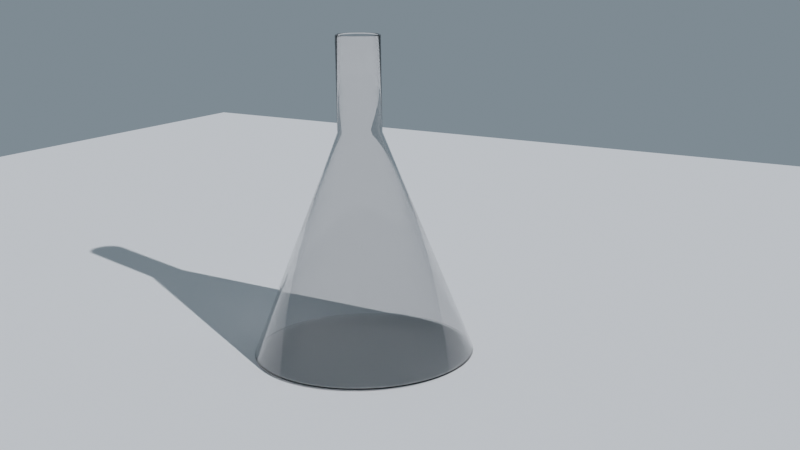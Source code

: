 # Source: beaker_2.blend  (saved by Blender 3.4.6; exported with 4.5.12 LTS)
import bpy
from mathutils import Matrix  # noqa: F401  (used for matrix-valued properties, if any)

bpy.ops.wm.read_factory_settings(use_empty=True)
scene = bpy.context.scene
scene.name = 'Scene'

# ---- collections
col_collection = bpy.data.collections.new('Collection'); scene.collection.children.link(col_collection)

# ---- materials (node trees are filled in below, after node groups)
mat_material_001 = bpy.data.materials.new('Material.001')

# ---- material node trees
mat_material_001.use_nodes = True; mat_material_001.node_tree.nodes.clear()
_N = mat_material_001.node_tree.nodes; _L = mat_material_001.node_tree.links
n0 = _N.new('ShaderNodeBsdfPrincipled'); n0.name = 'Principled BSDF'; n0.location = (10, 300)
n0.distribution = 'GGX'
n0.subsurface_method = 'RANDOM_WALK_SKIN'
n0.inputs[2].default_value = 0.0
n0.inputs[3].default_value = 1.45
n0.inputs[18].default_value = 1.0
n0.inputs[27].default_value = (0.0, 0.0, 0.0, 1.0)
n0.inputs[28].default_value = 1.0
n1 = _N.new('ShaderNodeOutputMaterial'); n1.name = 'Material Output'; n1.location = (300, 300)
_L.new(n0.outputs[0], n1.inputs[0])
n1.is_active_output = True

# ---- world
world_world = bpy.data.worlds.new('World'); scene.world = world_world
world_world.use_nodes = True; world_world.node_tree.nodes.clear()
_N = world_world.node_tree.nodes; _L = world_world.node_tree.links
n0 = _N.new('ShaderNodeOutputWorld'); n0.name = 'World Output'; n0.location = (300, 300)
n1 = _N.new('ShaderNodeBackground'); n1.name = 'Background'; n1.location = (10, 300)
n1.inputs[0].default_value = (0.08426, 0.1077, 0.126, 1.0)
n1.inputs[1].default_value = 2.1
n2 = _N.new('ShaderNodeBackground'); n2.name = 'Background.001'; n2.location = (110, 260)
n2.inputs[0].default_value = (0.8, 0.351, 0.33, 1.0)
_L.new(n1.outputs[0], n0.inputs[0])
_L.new(n2.outputs[0], n0.inputs[1])
n0.is_active_output = True
world_world.use_eevee_finite_volume = True
world_world.color = (0.05088, 0.05088, 0.05088)
world_world.use_sun_shadow = False
world_world.sun_shadow_jitter_overblur = 0.0

# ---- cameras
cam_camera_001 = bpy.data.cameras.new('Camera.001')
cam_camera_001.shift_x = -0.06
cam_camera_001.shift_y = 0.05

# ---- lights
light_sun = bpy.data.lights.new('Sun', 'SUN')
light_sun.color = (0.9163, 0.9369, 1.0)
light_sun.transmission_factor = 0.0
light_sun.energy = 4.25
light_sun.shadow_soft_size = 0.125

# ---- meshes
me_cylinder = bpy.data.meshes.new('Cylinder')
me_cylinder.from_pydata([(0.0, 1.0, -1.0), (-1.712e-09, 0.1956, 1.0), (0.07473, 0.9972, -1.0), (0.01462, 0.1951, 1.0), (0.149, 0.9888, -1.0), (0.02916, 0.1935, 1.0), (0.2225, 0.9749, -1.0), (0.04354, 0.1907, 1.0), (0.2948, 0.9556, -1.0), (0.05767, 0.187, 1.0), (0.3653, 0.9309, -1.0), (0.07148, 0.1821, 1.0), (0.4339, 0.901, -1.0), (0.08489, 0.1763, 1.0), (0.5, 0.866, -1.0), (0.09782, 0.1694, 1.0), (0.5633, 0.8262, -1.0), (0.1102, 0.1617, 1.0), (0.6235, 0.7818, -1.0), (0.122, 0.153, 1.0), (0.6802, 0.7331, -1.0), (0.1331, 0.1434, 1.0), (0.7331, 0.6802, -1.0), (0.1434, 0.1331, 1.0), (0.7818, 0.6235, -1.0), (0.153, 0.122, 1.0), (0.8262, 0.5633, -1.0), (0.1617, 0.1102, 1.0), (0.866, 0.5, -1.0), (0.1694, 0.09782, 1.0), (0.901, 0.4339, -1.0), (0.1763, 0.08489, 1.0), (0.9309, 0.3653, -1.0), (0.1821, 0.07148, 1.0), (0.9556, 0.2948, -1.0), (0.187, 0.05767, 1.0), (0.9749, 0.2225, -1.0), (0.1907, 0.04354, 1.0), (0.9888, 0.149, -1.0), (0.1935, 0.02916, 1.0), (0.9972, 0.07473, -1.0), (0.1951, 0.01462, 1.0), (1.0, 0.0, -1.0), (0.1956, 3.995e-09, 1.0), (0.9972, -0.07473, -1.0), (0.1951, -0.01462, 1.0), (0.9888, -0.149, -1.0), (0.1935, -0.02916, 1.0), (0.9749, -0.2225, -1.0), (0.1907, -0.04354, 1.0), (0.9556, -0.2948, -1.0), (0.187, -0.05767, 1.0), (0.9309, -0.3653, -1.0), (0.1821, -0.07148, 1.0), (0.901, -0.4339, -1.0), (0.1763, -0.08489, 1.0), (0.866, -0.5, -1.0), (0.1694, -0.09782, 1.0), (0.8262, -0.5633, -1.0), (0.1617, -0.1102, 1.0), (0.7818, -0.6235, -1.0), (0.153, -0.122, 1.0), (0.7331, -0.6802, -1.0), (0.1434, -0.1331, 1.0), (0.6802, -0.7331, -1.0), (0.1331, -0.1434, 1.0), (0.6235, -0.7818, -1.0), (0.122, -0.153, 1.0), (0.5633, -0.8262, -1.0), (0.1102, -0.1617, 1.0), (0.5, -0.866, -1.0), (0.09782, -0.1694, 1.0), (0.4339, -0.901, -1.0), (0.08489, -0.1763, 1.0), (0.3653, -0.9309, -1.0), (0.07148, -0.1821, 1.0), (0.2948, -0.9556, -1.0), (0.05767, -0.187, 1.0), (0.2225, -0.9749, -1.0), (0.04354, -0.1907, 1.0), (0.149, -0.9888, -1.0), (0.02916, -0.1935, 1.0), (0.07473, -0.9972, -1.0), (0.01462, -0.1951, 1.0), (0.0, -1.0, -1.0), (-1.712e-09, -0.1956, 1.0), (-0.07473, -0.9972, -1.0), (-0.01462, -0.1951, 1.0), (-0.149, -0.9888, -1.0), (-0.02916, -0.1935, 1.0), (-0.2225, -0.9749, -1.0), (-0.04354, -0.1907, 1.0), (-0.2948, -0.9556, -1.0), (-0.05767, -0.187, 1.0), (-0.3653, -0.9309, -1.0), (-0.07148, -0.1821, 1.0), (-0.4339, -0.901, -1.0), (-0.08489, -0.1763, 1.0), (-0.5, -0.866, -1.0), (-0.09782, -0.1694, 1.0), (-0.5633, -0.8262, -1.0), (-0.1102, -0.1617, 1.0), (-0.6235, -0.7818, -1.0), (-0.122, -0.153, 1.0), (-0.6802, -0.7331, -1.0), (-0.1331, -0.1434, 1.0), (-0.7331, -0.6802, -1.0), (-0.1434, -0.1331, 1.0), (-0.7818, -0.6235, -1.0), (-0.153, -0.122, 1.0), (-0.8262, -0.5633, -1.0), (-0.1617, -0.1102, 1.0), (-0.866, -0.5, -1.0), (-0.1694, -0.09782, 1.0), (-0.901, -0.4339, -1.0), (-0.1763, -0.08489, 1.0), (-0.9309, -0.3653, -1.0), (-0.1821, -0.07148, 1.0), (-0.9556, -0.2948, -1.0), (-0.187, -0.05767, 1.0), (-0.9749, -0.2225, -1.0), (-0.1907, -0.04354, 1.0), (-0.9888, -0.149, -1.0), (-0.1935, -0.02916, 1.0), (-0.9972, -0.07473, -1.0), (-0.1951, -0.01462, 1.0), (-1.0, 0.0, -1.0), (-0.1956, 3.995e-09, 1.0), (-0.9972, 0.07473, -1.0), (-0.1951, 0.01462, 1.0), (-0.9888, 0.149, -1.0), (-0.1935, 0.02916, 1.0), (-0.9749, 0.2225, -1.0), (-0.1907, 0.04354, 1.0), (-0.9556, 0.2948, -1.0), (-0.187, 0.05767, 1.0), (-0.9309, 0.3653, -1.0), (-0.1821, 0.07148, 1.0), (-0.901, 0.4339, -1.0), (-0.1763, 0.08489, 1.0), (-0.866, 0.5, -1.0), (-0.1694, 0.09782, 1.0), (-0.8262, 0.5633, -1.0), (-0.1617, 0.1102, 1.0), (-0.7818, 0.6235, -1.0), (-0.153, 0.122, 1.0), (-0.7331, 0.6802, -1.0), (-0.1434, 0.1331, 1.0), (-0.6802, 0.7331, -1.0), (-0.1331, 0.1434, 1.0), (-0.6235, 0.7818, -1.0), (-0.122, 0.153, 1.0), (-0.5633, 0.8262, -1.0), (-0.1102, 0.1617, 1.0), (-0.5, 0.866, -1.0), (-0.09782, 0.1694, 1.0), (-0.4339, 0.901, -1.0), (-0.08489, 0.1763, 1.0), (-0.3653, 0.9309, -1.0), (-0.07148, 0.1821, 1.0), (-0.2948, 0.9556, -1.0), (-0.05767, 0.187, 1.0), (-0.2225, 0.9749, -1.0), (-0.04354, 0.1907, 1.0), (-0.149, 0.9888, -1.0), (-0.02916, 0.1935, 1.0), (-0.07473, 0.9972, -1.0), (-0.01462, 0.1951, 1.0), (-1.712e-09, 0.1956, 1.835), (0.01462, 0.1951, 1.835), (0.02916, 0.1935, 1.835), (0.04354, 0.1907, 1.835), (0.05767, 0.187, 1.835), (0.07148, 0.1821, 1.835), (0.08489, 0.1763, 1.835), (0.09782, 0.1694, 1.835), (0.1102, 0.1617, 1.835), (0.122, 0.153, 1.835), (0.1331, 0.1434, 1.835), (0.1434, 0.1331, 1.835), (0.153, 0.122, 1.835), (0.1617, 0.1102, 1.835), (0.1694, 0.09782, 1.835), (0.1763, 0.08489, 1.835), (0.1821, 0.07148, 1.835), (0.187, 0.05767, 1.835), (0.1907, 0.04354, 1.835), (0.1935, 0.02916, 1.835), (0.1951, 0.01462, 1.835), (0.1956, 3.995e-09, 1.835), (0.1951, -0.01462, 1.835), (0.1935, -0.02916, 1.835), (0.1907, -0.04354, 1.835), (0.187, -0.05767, 1.835), (0.1821, -0.07148, 1.835), (0.1763, -0.08489, 1.835), (0.1694, -0.09782, 1.835), (0.1617, -0.1102, 1.835), (0.153, -0.122, 1.835), (0.1434, -0.1331, 1.835), (0.1331, -0.1434, 1.835), (0.122, -0.153, 1.835), (0.1102, -0.1617, 1.835), (0.09782, -0.1694, 1.835), (0.08489, -0.1763, 1.835), (0.07148, -0.1821, 1.835), (0.05767, -0.187, 1.835), (0.04354, -0.1907, 1.835), (0.02916, -0.1935, 1.835), (0.01462, -0.1951, 1.835), (-1.712e-09, -0.1956, 1.835), (-0.01462, -0.1951, 1.835), (-0.02916, -0.1935, 1.835), (-0.04354, -0.1907, 1.835), (-0.05767, -0.187, 1.835), (-0.07148, -0.1821, 1.835), (-0.08489, -0.1763, 1.835), (-0.09782, -0.1694, 1.835), (-0.1102, -0.1617, 1.835), (-0.122, -0.153, 1.835), (-0.1331, -0.1434, 1.835), (-0.1434, -0.1331, 1.835), (-0.153, -0.122, 1.835), (-0.1617, -0.1102, 1.835), (-0.1694, -0.09782, 1.835), (-0.1763, -0.08489, 1.835), (-0.1821, -0.07148, 1.835), (-0.187, -0.05767, 1.835), (-0.1907, -0.04354, 1.835), (-0.1935, -0.02916, 1.835), (-0.1951, -0.01462, 1.835), (-0.1956, 3.995e-09, 1.835), (-0.1951, 0.01462, 1.835), (-0.1935, 0.02916, 1.835), (-0.1907, 0.04354, 1.835), (-0.187, 0.05767, 1.835), (-0.1821, 0.07148, 1.835), (-0.1763, 0.08489, 1.835), (-0.1694, 0.09782, 1.835), (-0.1617, 0.1102, 1.835), (-0.153, 0.122, 1.835), (-0.1434, 0.1331, 1.835), (-0.1331, 0.1434, 1.835), (-0.122, 0.153, 1.835), (-0.1102, 0.1617, 1.835), (-0.09782, 0.1694, 1.835), (-0.08489, 0.1763, 1.835), (-0.07148, 0.1821, 1.835), (-0.05767, 0.187, 1.835), (-0.04354, 0.1907, 1.835), (-0.02916, 0.1935, 1.835), (-0.01462, 0.1951, 1.835)], [], [(0, 1, 3, 2), (2, 3, 5, 4), (4, 5, 7, 6), (6, 7, 9, 8), (8, 9, 11, 10), (10, 11, 13, 12), (12, 13, 15, 14), (14, 15, 17, 16), (16, 17, 19, 18), (18, 19, 21, 20), (20, 21, 23, 22), (22, 23, 25, 24), (24, 25, 27, 26), (26, 27, 29, 28), (28, 29, 31, 30), (30, 31, 33, 32), (32, 33, 35, 34), (34, 35, 37, 36), (36, 37, 39, 38), (38, 39, 41, 40), (40, 41, 43, 42), (42, 43, 45, 44), (44, 45, 47, 46), (46, 47, 49, 48), (48, 49, 51, 50), (50, 51, 53, 52), (52, 53, 55, 54), (54, 55, 57, 56), (56, 57, 59, 58), (58, 59, 61, 60), (60, 61, 63, 62), (62, 63, 65, 64), (64, 65, 67, 66), (66, 67, 69, 68), (68, 69, 71, 70), (70, 71, 73, 72), (72, 73, 75, 74), (74, 75, 77, 76), (76, 77, 79, 78), (78, 79, 81, 80), (80, 81, 83, 82), (82, 83, 85, 84), (84, 85, 87, 86), (86, 87, 89, 88), (88, 89, 91, 90), (90, 91, 93, 92), (92, 93, 95, 94), (94, 95, 97, 96), (96, 97, 99, 98), (98, 99, 101, 100), (100, 101, 103, 102), (102, 103, 105, 104), (104, 105, 107, 106), (106, 107, 109, 108), (108, 109, 111, 110), (110, 111, 113, 112), (112, 113, 115, 114), (114, 115, 117, 116), (116, 117, 119, 118), (118, 119, 121, 120), (120, 121, 123, 122), (122, 123, 125, 124), (124, 125, 127, 126), (126, 127, 129, 128), (128, 129, 131, 130), (130, 131, 133, 132), (132, 133, 135, 134), (134, 135, 137, 136), (136, 137, 139, 138), (138, 139, 141, 140), (140, 141, 143, 142), (142, 143, 145, 144), (144, 145, 147, 146), (146, 147, 149, 148), (148, 149, 151, 150), (150, 151, 153, 152), (152, 153, 155, 154), (154, 155, 157, 156), (156, 157, 159, 158), (158, 159, 161, 160), (160, 161, 163, 162), (162, 163, 165, 164), (164, 165, 167, 166), (166, 167, 1, 0), (0, 2, 4, 6, 8, 10, 12, 14, 16, 18, 20, 22, 24, 26, 28, 30, 32, 34, 36, 38, 40, 42, 44, 46, 48, 50, 52, 54, 56, 58, 60, 62, 64, 66, 68, 70, 72, 74, 76, 78, 80, 82, 84, 86, 88, 90, 92, 94, 96, 98, 100, 102, 104, 106, 108, 110, 112, 114, 116, 118, 120, 122, 124, 126, 128, 130, 132, 134, 136, 138, 140, 142, 144, 146, 148, 150, 152, 154, 156, 158, 160, 162, 164, 166), (137, 135, 235, 236), (15, 13, 174, 175), (85, 83, 209, 210), (155, 153, 244, 245), (33, 31, 183, 184), (103, 101, 218, 219), (51, 49, 192, 193), (121, 119, 227, 228), (69, 67, 201, 202), (139, 137, 236, 237), (17, 15, 175, 176), (87, 85, 210, 211), (157, 155, 245, 246), (35, 33, 184, 185), (105, 103, 219, 220), (53, 51, 193, 194), (123, 121, 228, 229), (71, 69, 202, 203), (141, 139, 237, 238), (19, 17, 176, 177), (89, 87, 211, 212), (159, 157, 246, 247), (37, 35, 185, 186), (107, 105, 220, 221), (3, 1, 168, 169), (55, 53, 194, 195), (125, 123, 229, 230), (73, 71, 203, 204), (143, 141, 238, 239), (21, 19, 177, 178), (91, 89, 212, 213), (161, 159, 247, 248), (39, 37, 186, 187), (109, 107, 221, 222), (57, 55, 195, 196), (127, 125, 230, 231), (5, 3, 169, 170), (75, 73, 204, 205), (145, 143, 239, 240), (23, 21, 178, 179), (93, 91, 213, 214), (163, 161, 248, 249), (41, 39, 187, 188), (111, 109, 222, 223), (59, 57, 196, 197), (129, 127, 231, 232), (7, 5, 170, 171), (77, 75, 205, 206), (147, 145, 240, 241), (25, 23, 179, 180), (95, 93, 214, 215), (165, 163, 249, 250), (43, 41, 188, 189), (113, 111, 223, 224), (61, 59, 197, 198), (131, 129, 232, 233), (9, 7, 171, 172), (79, 77, 206, 207), (149, 147, 241, 242), (27, 25, 180, 181), (97, 95, 215, 216), (167, 165, 250, 251), (45, 43, 189, 190), (115, 113, 224, 225), (63, 61, 198, 199), (133, 131, 233, 234), (11, 9, 172, 173), (81, 79, 207, 208), (151, 149, 242, 243), (29, 27, 181, 182), (99, 97, 216, 217), (1, 167, 251, 168), (47, 45, 190, 191), (117, 115, 225, 226), (65, 63, 199, 200), (135, 133, 234, 235), (13, 11, 173, 174), (83, 81, 208, 209), (153, 151, 243, 244), (31, 29, 182, 183), (101, 99, 217, 218), (49, 47, 191, 192), (119, 117, 226, 227), (67, 65, 200, 201)])
me_cylinder.polygons.foreach_set('use_smooth', [True] * 169)
_uv = me_cylinder.uv_layers.new(name='UVMap')
_uv.uv.foreach_set('vector', [1.0, 0.5, 1.0, 1.0, 0.9881, 1.0, 0.9881, 0.5, 0.9881, 0.5, 0.9881, 1.0, 0.9762, 1.0, 0.9762, 0.5, 0.9762, 0.5, 0.9762, 1.0, 0.9643, 1.0, 0.9643, 0.5, 0.9643, 0.5, 0.9643, 1.0, 0.9524, 1.0, 0.9524, 0.5, 0.9524, 0.5, 0.9524, 1.0, 0.9405, 1.0, 0.9405, 0.5, 0.9405, 0.5, 0.9405, 1.0, 0.9286, 1.0, 0.9286, 0.5, 0.9286, 0.5, 0.9286, 1.0, 0.9167, 1.0, 0.9167, 0.5, 0.9167, 0.5, 0.9167, 1.0, 0.9048, 1.0, 0.9048, 0.5, 0.9048, 0.5, 0.9048, 1.0, 0.8929, 1.0, 0.8929, 0.5, 0.8929, 0.5, 0.8929, 1.0, 0.881, 1.0, 0.881, 0.5, 0.881, 0.5, 0.881, 1.0, 0.869, 1.0, 0.869, 0.5, 0.869, 0.5, 0.869, 1.0, 0.8571, 1.0, 0.8571, 0.5, 0.8571, 0.5, 0.8571, 1.0, 0.8452, 1.0, 0.8452, 0.5, 0.8452, 0.5, 0.8452, 1.0, 0.8333, 1.0, 0.8333, 0.5, 0.8333, 0.5, 0.8333, 1.0, 0.8214, 1.0, 0.8214, 0.5, 0.8214, 0.5, 0.8214, 1.0, 0.8095, 1.0, 0.8095, 0.5, 0.8095, 0.5, 0.8095, 1.0, 0.7976, 1.0, 0.7976, 0.5, 0.7976, 0.5, 0.7976, 1.0, 0.7857, 1.0, 0.7857, 0.5, 0.7857, 0.5, 0.7857, 1.0, 0.7738, 1.0, 0.7738, 0.5, 0.7738, 0.5, 0.7738, 1.0, 0.7619, 1.0, 0.7619, 0.5, 0.7619, 0.5, 0.7619, 1.0, 0.75, 1.0, 0.75, 0.5, 0.75, 0.5, 0.75, 1.0, 0.7381, 1.0, 0.7381, 0.5, 0.7381, 0.5, 0.7381, 1.0, 0.7262, 1.0, 0.7262, 0.5, 0.7262, 0.5, 0.7262, 1.0, 0.7143, 1.0, 0.7143, 0.5, 0.7143, 0.5, 0.7143, 1.0, 0.7024, 1.0, 0.7024, 0.5, 0.7024, 0.5, 0.7024, 1.0, 0.6905, 1.0, 0.6905, 0.5, 0.6905, 0.5, 0.6905, 1.0, 0.6786, 1.0, 0.6786, 0.5, 0.6786, 0.5, 0.6786, 1.0, 0.6667, 1.0, 0.6667, 0.5, 0.6667, 0.5, 0.6667, 1.0, 0.6548, 1.0, 0.6548, 0.5, 0.6548, 0.5, 0.6548, 1.0, 0.6429, 1.0, 0.6429, 0.5, 0.6429, 0.5, 0.6429, 1.0, 0.631, 1.0, 0.631, 0.5, 0.631, 0.5, 0.631, 1.0, 0.619, 1.0, 0.619, 0.5, 0.619, 0.5, 0.619, 1.0, 0.6071, 1.0, 0.6071, 0.5, 0.6071, 0.5, 0.6071, 1.0, 0.5952, 1.0, 0.5952, 0.5, 0.5952, 0.5, 0.5952, 1.0, 0.5833, 1.0, 0.5833, 0.5, 0.5833, 0.5, 0.5833, 1.0, 0.5714, 1.0, 0.5714, 0.5, 0.5714, 0.5, 0.5714, 1.0, 0.5595, 1.0, 0.5595, 0.5, 0.5595, 0.5, 0.5595, 1.0, 0.5476, 1.0, 0.5476, 0.5, 0.5476, 0.5, 0.5476, 1.0, 0.5357, 1.0, 0.5357, 0.5, 0.5357, 0.5, 0.5357, 1.0, 0.5238, 1.0, 0.5238, 0.5, 0.5238, 0.5, 0.5238, 1.0, 0.5119, 1.0, 0.5119, 0.5, 0.5119, 0.5, 0.5119, 1.0, 0.5, 1.0, 0.5, 0.5, 0.5, 0.5, 0.5, 1.0, 0.4881, 1.0, 0.4881, 0.5, 0.4881, 0.5, 0.4881, 1.0, 0.4762, 1.0, 0.4762, 0.5, 0.4762, 0.5, 0.4762, 1.0, 0.4643, 1.0, 0.4643, 0.5, 0.4643, 0.5, 0.4643, 1.0, 0.4524, 1.0, 0.4524, 0.5, 0.4524, 0.5, 0.4524, 1.0, 0.4405, 1.0, 0.4405, 0.5, 0.4405, 0.5, 0.4405, 1.0, 0.4286, 1.0, 0.4286, 0.5, 0.4286, 0.5, 0.4286, 1.0, 0.4167, 1.0, 0.4167, 0.5, 0.4167, 0.5, 0.4167, 1.0, 0.4048, 1.0, 0.4048, 0.5, 0.4048, 0.5, 0.4048, 1.0, 0.3929, 1.0, 0.3929, 0.5, 0.3929, 0.5, 0.3929, 1.0, 0.381, 1.0, 0.381, 0.5, 0.381, 0.5, 0.381, 1.0, 0.369, 1.0, 0.369, 0.5, 0.369, 0.5, 0.369, 1.0, 0.3571, 1.0, 0.3571, 0.5, 0.3571, 0.5, 0.3571, 1.0, 0.3452, 1.0, 0.3452, 0.5, 0.3452, 0.5, 0.3452, 1.0, 0.3333, 1.0, 0.3333, 0.5, 0.3333, 0.5, 0.3333, 1.0, 0.3214, 1.0, 0.3214, 0.5, 0.3214, 0.5, 0.3214, 1.0, 0.3095, 1.0, 0.3095, 0.5, 0.3095, 0.5, 0.3095, 1.0, 0.2976, 1.0, 0.2976, 0.5, 0.2976, 0.5, 0.2976, 1.0, 0.2857, 1.0, 0.2857, 0.5, 0.2857, 0.5, 0.2857, 1.0, 0.2738, 1.0, 0.2738, 0.5, 0.2738, 0.5, 0.2738, 1.0, 0.2619, 1.0, 0.2619, 0.5, 0.2619, 0.5, 0.2619, 1.0, 0.25, 1.0, 0.25, 0.5, 0.25, 0.5, 0.25, 1.0, 0.2381, 1.0, 0.2381, 0.5, 0.2381, 0.5, 0.2381, 1.0, 0.2262, 1.0, 0.2262, 0.5, 0.2262, 0.5, 0.2262, 1.0, 0.2143, 1.0, 0.2143, 0.5, 0.2143, 0.5, 0.2143, 1.0, 0.2024, 1.0, 0.2024, 0.5, 0.2024, 0.5, 0.2024, 1.0, 0.1905, 1.0, 0.1905, 0.5, 0.1905, 0.5, 0.1905, 1.0, 0.1786, 1.0, 0.1786, 0.5, 0.1786, 0.5, 0.1786, 1.0, 0.1667, 1.0, 0.1667, 0.5, 0.1667, 0.5, 0.1667, 1.0, 0.1548, 1.0, 0.1548, 0.5, 0.1548, 0.5, 0.1548, 1.0, 0.1429, 1.0, 0.1429, 0.5, 0.1429, 0.5, 0.1429, 1.0, 0.131, 1.0, 0.131, 0.5, 0.131, 0.5, 0.131, 1.0, 0.119, 1.0, 0.119, 0.5, 0.119, 0.5, 0.119, 1.0, 0.1071, 1.0, 0.1071, 0.5, 0.1071, 0.5, 0.1071, 1.0, 0.09524, 1.0, 0.09524, 0.5, 0.09524, 0.5, 0.09524, 1.0, 0.08333, 1.0, 0.08333, 0.5, 0.08333, 0.5, 0.08333, 1.0, 0.07143, 1.0, 0.07143, 0.5, 0.07143, 0.5, 0.07143, 1.0, 0.05952, 1.0, 0.05952, 0.5, 0.05952, 0.5, 0.05952, 1.0, 0.04762, 1.0, 0.04762, 0.5, 0.04762, 0.5, 0.04762, 1.0, 0.03571, 1.0, 0.03571, 0.5, 0.03571, 0.5, 0.03571, 1.0, 0.02381, 1.0, 0.02381, 0.5, 0.02381, 0.5, 0.02381, 1.0, 0.0119, 1.0, 0.0119, 0.5, 0.0119, 0.5, 0.0119, 1.0, -8.661e-07, 1.0, -8.661e-07, 0.5, 0.75, 0.49, 0.7679, 0.4893, 0.7858, 0.4873, 0.8034, 0.484, 0.8207, 0.4793, 0.8377, 0.4734, 0.8541, 0.4662, 0.87, 0.4578, 0.8852, 0.4483, 0.8996, 0.4376, 0.9132, 0.4259, 0.9259, 0.4132, 0.9376, 0.3996, 0.9483, 0.3852, 0.9578, 0.37, 0.9662, 0.3541, 0.9734, 0.3377, 0.9793, 0.3207, 0.984, 0.3034, 0.9873, 0.2858, 0.9893, 0.2679, 0.99, 0.25, 0.9893, 0.2321, 0.9873, 0.2142, 0.984, 0.1966, 0.9793, 0.1793, 0.9734, 0.1623, 0.9662, 0.1459, 0.9578, 0.13, 0.9483, 0.1148, 0.9376, 0.1004, 0.9259, 0.08676, 0.9132, 0.07407, 0.8996, 0.06236, 0.8852, 0.0517, 0.87, 0.04215, 0.8541, 0.03377, 0.8377, 0.02659, 0.8207, 0.02066, 0.8034, 0.01602, 0.7858, 0.01268, 0.7679, 0.01067, 0.75, 0.01, 0.7321, 0.01067, 0.7142, 0.01268, 0.6966, 0.01602, 0.6793, 0.02066, 0.6623, 0.02659, 0.6459, 0.03377, 0.63, 0.04215, 0.6148, 0.0517, 0.6004, 0.06236, 0.5868, 0.07407, 0.5741, 0.08676, 0.5624, 0.1004, 0.5517, 0.1148, 0.5422, 0.13, 0.5338, 0.1459, 0.5266, 0.1623, 0.5207, 0.1793, 0.516, 0.1966, 0.5127, 0.2142, 0.5107, 0.2321, 0.51, 0.25, 0.5107, 0.2679, 0.5127, 0.2858, 0.516, 0.3034, 0.5207, 0.3207, 0.5266, 0.3377, 0.5338, 0.3541, 0.5422, 0.37, 0.5517, 0.3852, 0.5624, 0.3996, 0.5741, 0.4132, 0.5868, 0.4259, 0.6004, 0.4376, 0.6148, 0.4483, 0.63, 0.4578, 0.6459, 0.4662, 0.6623, 0.4734, 0.6793, 0.4793, 0.6966, 0.484, 0.7142, 0.4873, 0.7321, 0.4893, 0.1905, 1.0, 0.2024, 1.0, 0.2024, 1.0, 0.1905, 1.0, 0.9167, 1.0, 0.9286, 1.0, 0.9286, 1.0, 0.9167, 1.0, 0.5, 1.0, 0.5119, 1.0, 0.5119, 1.0, 0.5, 1.0, 0.08333, 1.0, 0.09524, 1.0, 0.09524, 1.0, 0.08333, 1.0, 0.8095, 1.0, 0.8214, 1.0, 0.8214, 1.0, 0.8095, 1.0, 0.3929, 1.0, 0.4048, 1.0, 0.4048, 1.0, 0.3929, 1.0, 0.7024, 1.0, 0.7143, 1.0, 0.7143, 1.0, 0.7024, 1.0, 0.2857, 1.0, 0.2976, 1.0, 0.2976, 1.0, 0.2857, 1.0, 0.5952, 1.0, 0.6071, 1.0, 0.6071, 1.0, 0.5952, 1.0, 0.1786, 1.0, 0.1905, 1.0, 0.1905, 1.0, 0.1786, 1.0, 0.9048, 1.0, 0.9167, 1.0, 0.9167, 1.0, 0.9048, 1.0, 0.4881, 1.0, 0.5, 1.0, 0.5, 1.0, 0.4881, 1.0, 0.07143, 1.0, 0.08333, 1.0, 0.08333, 1.0, 0.07143, 1.0, 0.7976, 1.0, 0.8095, 1.0, 0.8095, 1.0, 0.7976, 1.0, 0.381, 1.0, 0.3929, 1.0, 0.3929, 1.0, 0.381, 1.0, 0.6905, 1.0, 0.7024, 1.0, 0.7024, 1.0, 0.6905, 1.0, 0.2738, 1.0, 0.2857, 1.0, 0.2857, 1.0, 0.2738, 1.0, 0.5833, 1.0, 0.5952, 1.0, 0.5952, 1.0, 0.5833, 1.0, 0.1667, 1.0, 0.1786, 1.0, 0.1786, 1.0, 0.1667, 1.0, 0.8929, 1.0, 0.9048, 1.0, 0.9048, 1.0, 0.8929, 1.0, 0.4762, 1.0, 0.4881, 1.0, 0.4881, 1.0, 0.4762, 1.0, 0.05952, 1.0, 0.07143, 1.0, 0.07143, 1.0, 0.05952, 1.0, 0.7857, 1.0, 0.7976, 1.0, 0.7976, 1.0, 0.7857, 1.0, 0.369, 1.0, 0.381, 1.0, 0.381, 1.0, 0.369, 1.0, 0.9881, 1.0, 1.0, 1.0, 1.0, 1.0, 0.9881, 1.0, 0.6786, 1.0, 0.6905, 1.0, 0.6905, 1.0, 0.6786, 1.0, 0.2619, 1.0, 0.2738, 1.0, 0.2738, 1.0, 0.2619, 1.0, 0.5714, 1.0, 0.5833, 1.0, 0.5833, 1.0, 0.5714, 1.0, 0.1548, 1.0, 0.1667, 1.0, 0.1667, 1.0, 0.1548, 1.0, 0.881, 1.0, 0.8929, 1.0, 0.8929, 1.0, 0.881, 1.0, 0.4643, 1.0, 0.4762, 1.0, 0.4762, 1.0, 0.4643, 1.0, 0.04762, 1.0, 0.05952, 1.0, 0.05952, 1.0, 0.04762, 1.0, 0.7738, 1.0, 0.7857, 1.0, 0.7857, 1.0, 0.7738, 1.0, 0.3571, 1.0, 0.369, 1.0, 0.369, 1.0, 0.3571, 1.0, 0.6667, 1.0, 0.6786, 1.0, 0.6786, 1.0, 0.6667, 1.0, 0.25, 1.0, 0.2619, 1.0, 0.2619, 1.0, 0.25, 1.0, 0.9762, 1.0, 0.9881, 1.0, 0.9881, 1.0, 0.9762, 1.0, 0.5595, 1.0, 0.5714, 1.0, 0.5714, 1.0, 0.5595, 1.0, 0.1429, 1.0, 0.1548, 1.0, 0.1548, 1.0, 0.1429, 1.0, 0.869, 1.0, 0.881, 1.0, 0.881, 1.0, 0.869, 1.0, 0.4524, 1.0, 0.4643, 1.0, 0.4643, 1.0, 0.4524, 1.0, 0.03571, 1.0, 0.04762, 1.0, 0.04762, 1.0, 0.03571, 1.0, 0.7619, 1.0, 0.7738, 1.0, 0.7738, 1.0, 0.7619, 1.0, 0.3452, 1.0, 0.3571, 1.0, 0.3571, 1.0, 0.3452, 1.0, 0.6548, 1.0, 0.6667, 1.0, 0.6667, 1.0, 0.6548, 1.0, 0.2381, 1.0, 0.25, 1.0, 0.25, 1.0, 0.2381, 1.0, 0.9643, 1.0, 0.9762, 1.0, 0.9762, 1.0, 0.9643, 1.0, 0.5476, 1.0, 0.5595, 1.0, 0.5595, 1.0, 0.5476, 1.0, 0.131, 1.0, 0.1429, 1.0, 0.1429, 1.0, 0.131, 1.0, 0.8571, 1.0, 0.869, 1.0, 0.869, 1.0, 0.8571, 1.0, 0.4405, 1.0, 0.4524, 1.0, 0.4524, 1.0, 0.4405, 1.0, 0.02381, 1.0, 0.03571, 1.0, 0.03571, 1.0, 0.02381, 1.0, 0.75, 1.0, 0.7619, 1.0, 0.7619, 1.0, 0.75, 1.0, 0.3333, 1.0, 0.3452, 1.0, 0.3452, 1.0, 0.3333, 1.0, 0.6429, 1.0, 0.6548, 1.0, 0.6548, 1.0, 0.6429, 1.0, 0.2262, 1.0, 0.2381, 1.0, 0.2381, 1.0, 0.2262, 1.0, 0.9524, 1.0, 0.9643, 1.0, 0.9643, 1.0, 0.9524, 1.0, 0.5357, 1.0, 0.5476, 1.0, 0.5476, 1.0, 0.5357, 1.0, 0.119, 1.0, 0.131, 1.0, 0.131, 1.0, 0.119, 1.0, 0.8452, 1.0, 0.8571, 1.0, 0.8571, 1.0, 0.8452, 1.0, 0.4286, 1.0, 0.4405, 1.0, 0.4405, 1.0, 0.4286, 1.0, 0.0119, 1.0, 0.02381, 1.0, 0.02381, 1.0, 0.0119, 1.0, 0.7381, 1.0, 0.75, 1.0, 0.75, 1.0, 0.7381, 1.0, 0.3214, 1.0, 0.3333, 1.0, 0.3333, 1.0, 0.3214, 1.0, 0.631, 1.0, 0.6429, 1.0, 0.6429, 1.0, 0.631, 1.0, 0.2143, 1.0, 0.2262, 1.0, 0.2262, 1.0, 0.2143, 1.0, 0.9405, 1.0, 0.9524, 1.0, 0.9524, 1.0, 0.9405, 1.0, 0.5238, 1.0, 0.5357, 1.0, 0.5357, 1.0, 0.5238, 1.0, 0.1071, 1.0, 0.119, 1.0, 0.119, 1.0, 0.1071, 1.0, 0.8333, 1.0, 0.8452, 1.0, 0.8452, 1.0, 0.8333, 1.0, 0.4167, 1.0, 0.4286, 1.0, 0.4286, 1.0, 0.4167, 1.0, -8.661e-07, 1.0, 0.0119, 1.0, 0.0119, 1.0, -8.661e-07, 1.0, 0.7262, 1.0, 0.7381, 1.0, 0.7381, 1.0, 0.7262, 1.0, 0.3095, 1.0, 0.3214, 1.0, 0.3214, 1.0, 0.3095, 1.0, 0.619, 1.0, 0.631, 1.0, 0.631, 1.0, 0.619, 1.0, 0.2024, 1.0, 0.2143, 1.0, 0.2143, 1.0, 0.2024, 1.0, 0.9286, 1.0, 0.9405, 1.0, 0.9405, 1.0, 0.9286, 1.0, 0.5119, 1.0, 0.5238, 1.0, 0.5238, 1.0, 0.5119, 1.0, 0.09524, 1.0, 0.1071, 1.0, 0.1071, 1.0, 0.09524, 1.0, 0.8214, 1.0, 0.8333, 1.0, 0.8333, 1.0, 0.8214, 1.0, 0.4048, 1.0, 0.4167, 1.0, 0.4167, 1.0, 0.4048, 1.0, 0.7143, 1.0, 0.7262, 1.0, 0.7262, 1.0, 0.7143, 1.0, 0.2976, 1.0, 0.3095, 1.0, 0.3095, 1.0, 0.2976, 1.0, 0.6071, 1.0, 0.619, 1.0, 0.619, 1.0, 0.6071, 1.0])
me_cylinder.materials.append(mat_material_001)
me_cylinder.update()
me_plane = bpy.data.meshes.new('Plane')
me_plane.from_pydata([(-1.0, -1.0, 0.0), (1.0, -1.0, 0.0), (-1.0, 1.0, 0.0), (1.0, 1.0, 0.0)], [], [(0, 1, 3, 2)])
_uv = me_plane.uv_layers.new(name='UVMap')
_uv.uv.foreach_set('vector', [0.0, 0.0, 1.0, 0.0, 1.0, 1.0, 0.0, 1.0])
me_plane.update()

# ---- objects
ob_cylinder = bpy.data.objects.new('Cylinder', me_cylinder)
ob_plane = bpy.data.objects.new('Plane', me_plane)
ob_sun = bpy.data.objects.new('Sun', light_sun)
ob_camera = bpy.data.objects.new('Camera', cam_camera_001)

# ---- transforms, parenting, visibility, modifiers, constraints
ob_cylinder.location = (0.0, 0.0, 1.015)
_m = ob_cylinder.modifiers.new('Solidify', 'SOLIDIFY')
_m.thickness = 0.02
_m = ob_cylinder.modifiers.new('Bevel', 'BEVEL')
_m.width = 0.14
_m.width_pct = 0.14
_m.segments = 4
ob_plane.location = (0.0, 0.0, 0.0)
ob_plane.scale = (10.69, 10.69, 10.69)
ob_sun.location = (-0.9129, -4.447, 3.585)
ob_sun.rotation_euler = (1.017, -0.2408, -0.1346)
ob_camera.location = (-7.988, -5.342, 3.628)
ob_camera.rotation_euler = (1.285, -8.484e-08, -1.061)

# ---- collection membership
col_collection.objects.link(ob_cylinder)
col_collection.objects.link(ob_plane)
col_collection.objects.link(ob_sun)
col_collection.objects.link(ob_camera)

# ---- scene / render settings (as saved in the file)
scene.camera = ob_camera
scene.frame_start = 1; scene.frame_end = 250; scene.frame_set(5)
scene.render.engine = 'CYCLES'
scene.cycles.sampling_pattern = 'TABULATED_SOBOL'
scene.cycles.use_light_tree = False
scene.view_settings.view_transform = 'Filmic'
bpy.context.view_layer.update()
